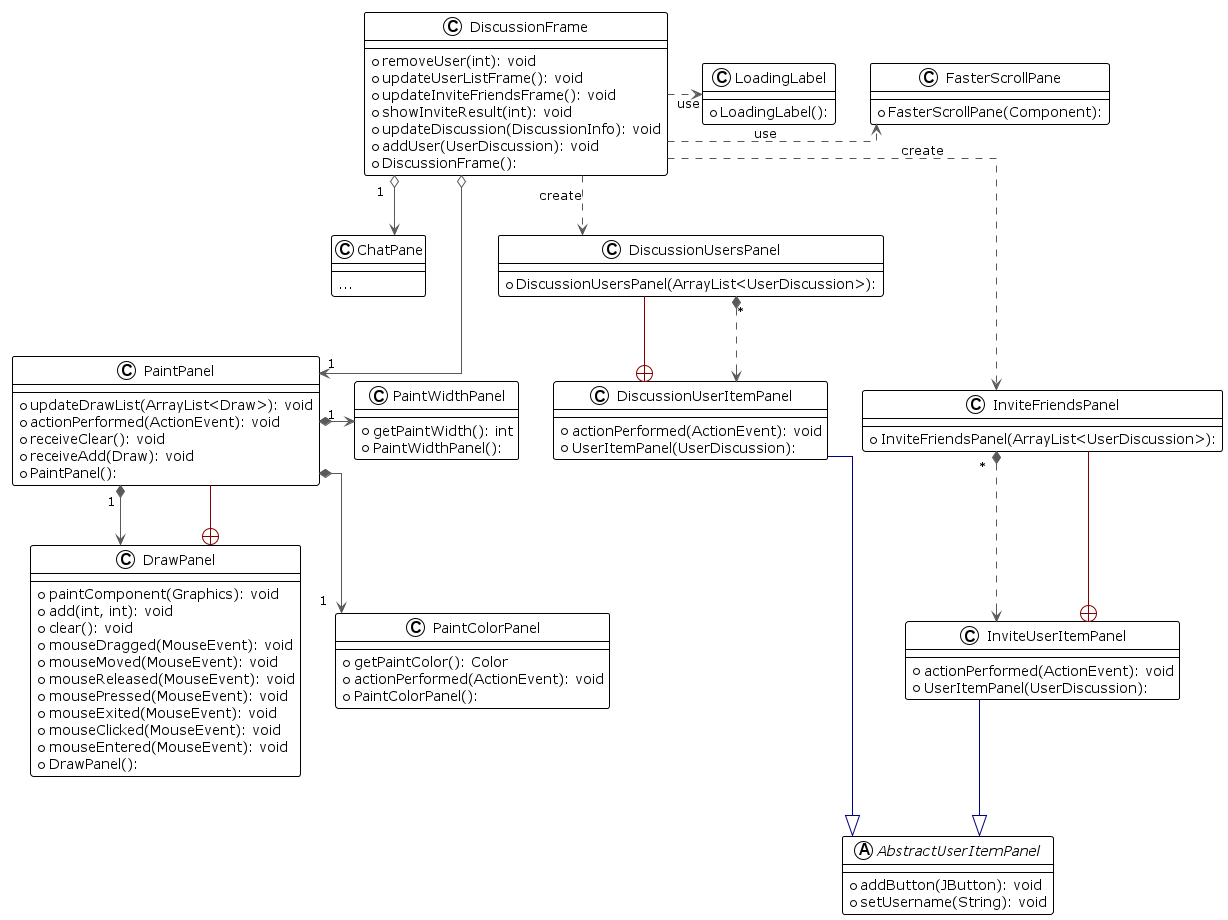

The diagram above was rendered by PlantUML. Its source (embedded in the PNG):
@startuml client-discussion

!theme plain
top to bottom direction
skinparam linetype ortho
set namespaceSeparator none

abstract class AbstractUserItemPanel {
  + addButton(JButton): void
  + setUsername(String): void
}
class DiscussionFrame {
  + removeUser(int): void
  + updateUserListFrame(): void
  + updateInviteFriendsFrame(): void
  + showInviteResult(int): void
  + updateDiscussion(DiscussionInfo): void
  + addUser(UserDiscussion): void
  + DiscussionFrame():
}
class ChatPane {
  ---
  ...
}
class DrawPanel {
  + paintComponent(Graphics): void
  + add(int, int): void
  + clear(): void
  + mouseDragged(MouseEvent): void
  + mouseMoved(MouseEvent): void
  + mouseReleased(MouseEvent): void
  + mousePressed(MouseEvent): void
  + mouseExited(MouseEvent): void
  + mouseClicked(MouseEvent): void
  + mouseEntered(MouseEvent): void
  + DrawPanel():
}
class DiscussionUserItemPanel {
  + actionPerformed(ActionEvent): void
  + UserItemPanel(UserDiscussion):
}
class DiscussionUsersPanel {
  + DiscussionUsersPanel(ArrayList<UserDiscussion>):
}
class InviteUserItemPanel {
  + actionPerformed(ActionEvent): void
  + UserItemPanel(UserDiscussion):
}
class InviteFriendsPanel {
  + InviteFriendsPanel(ArrayList<UserDiscussion>):
}
class FasterScrollPane {
  + FasterScrollPane(Component):
}
class LoadingLabel {
  + LoadingLabel():
}
class PaintPanel {
  + updateDrawList(ArrayList<Draw>): void
  + actionPerformed(ActionEvent): void
  + receiveClear(): void
  + receiveAdd(Draw): void
  + PaintPanel():
}
class PaintColorPanel {
  + getPaintColor(): Color
  + actionPerformed(ActionEvent): void
  + PaintColorPanel():
}
class PaintWidthPanel {
  + getPaintWidth(): int
  + PaintWidthPanel():
}

DiscussionFrame        o-[#595959,plain]-> "1" ChatPane
DiscussionFrame        o-[#595959,plain]-> "1" PaintPanel
DiscussionFrame        -[#595959,dashed]->  DiscussionUsersPanel    : "«create»"
DiscussionFrame        -[#595959,dashed]right->  FasterScrollPane        : "«use»"
DiscussionFrame        -[#595959,dashed]->  InviteFriendsPanel      : "«create»"
DiscussionFrame        -[#595959,dashed]right->  LoadingLabel            : "«use»"
DiscussionUsersPanel   *-[#595959,dashed]-> "*" DiscussionUserItemPanel
DrawPanel              +-[#820000,plain]-  PaintPanel
InviteFriendsPanel     *-[#595959,dashed]-> "*" InviteUserItemPanel
PaintPanel             *-[#595959,plain]-> "1" DrawPanel
PaintPanel             *-[#595959,plain]-> "1" PaintColorPanel
PaintPanel             *-[#595959,plain]right-> "1" PaintWidthPanel
DiscussionUserItemPanel      -[#000082,plain]-^  AbstractUserItemPanel
InviteUserItemPanel          -[#000082,plain]-^  AbstractUserItemPanel
DiscussionUserItemPanel      +-[#820000,plain]-  DiscussionUsersPanel
InviteUserItemPanel          +-[#820000,plain]-  InviteFriendsPanel
DiscussionUsersPanel -[hidden]- InviteFriendsPanel
ChatPane -[hidden]- PaintPanel
@enduml